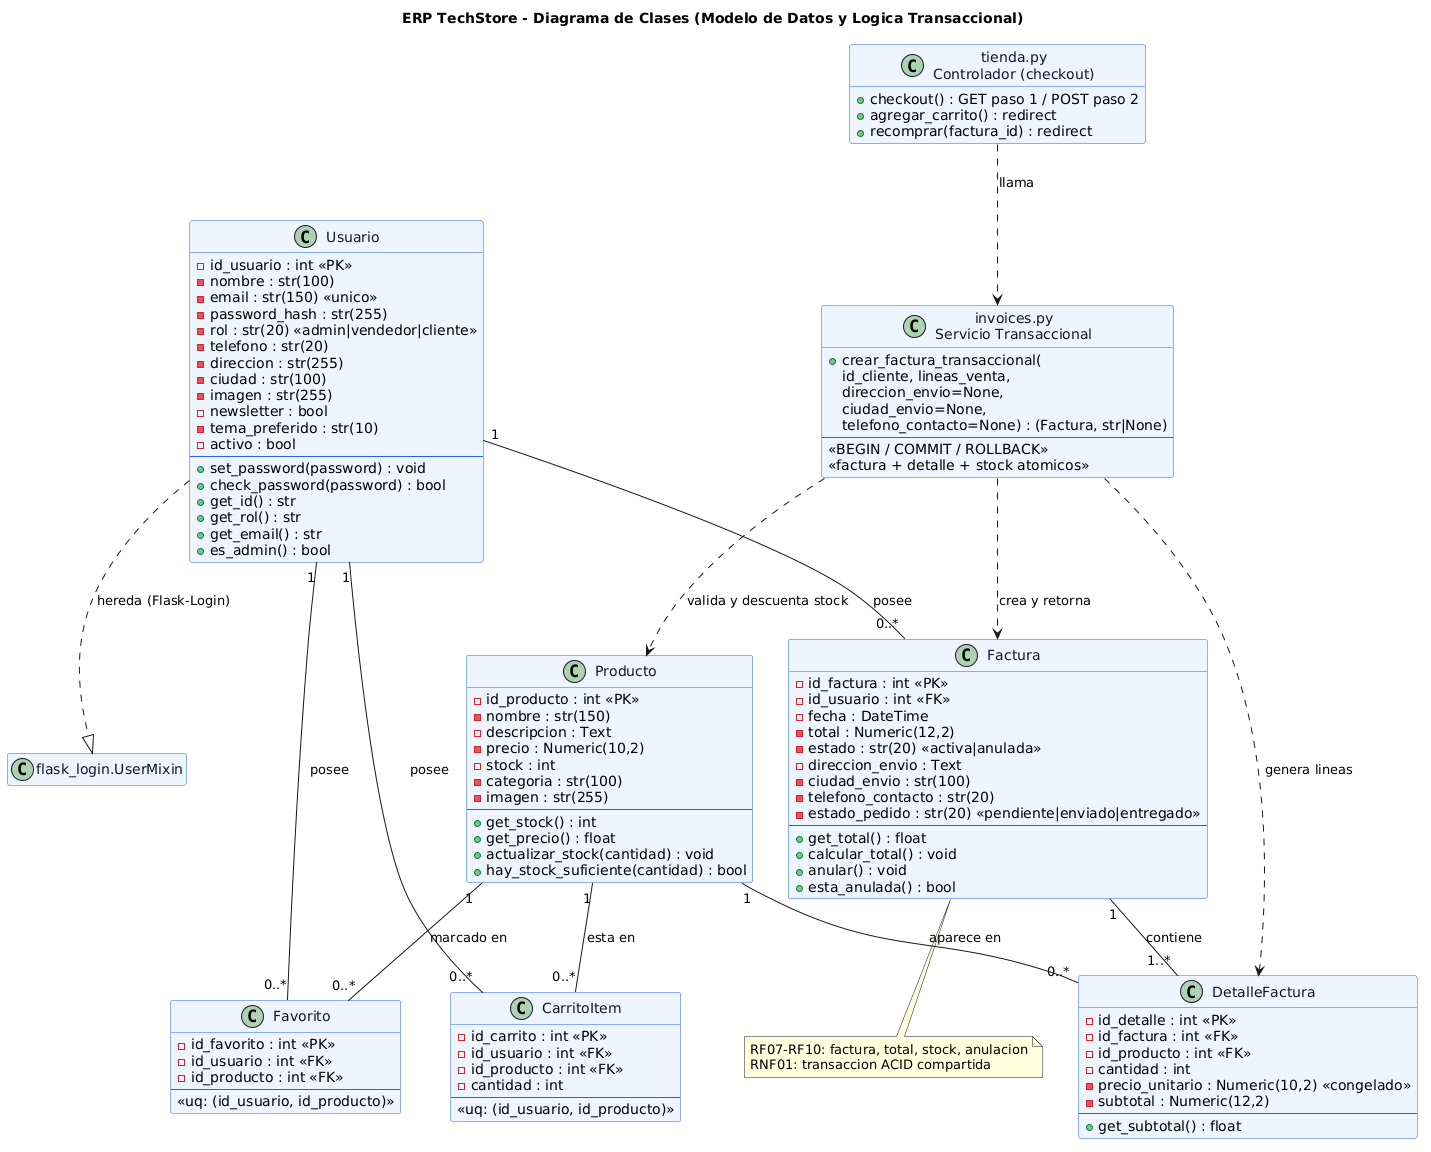

The diagram above was rendered by PlantUML. Its source (embedded in the PNG):
@startuml
title ERP TechStore - Diagrama de Clases (Modelo de Datos y Logica Transaccional)
skinparam classAttributeIconSize 10
skinparam class {
  BackgroundColor #eef4ff
  BorderColor #2563eb
  FontColor #0f172a
}
hide empty members

' ===== Clases entidad (capa de datos) =====
class Usuario {
  - id_usuario : int <<PK>>
  - nombre : str(100)
  - email : str(150) <<unico>>
  - password_hash : str(255)
  - rol : str(20) <<admin|vendedor|cliente>>
  - telefono : str(20)
  - direccion : str(255)
  - ciudad : str(100)
  - imagen : str(255)
  - newsletter : bool
  - tema_preferido : str(10)
  - activo : bool
  --
  + set_password(password) : void
  + check_password(password) : bool
  + get_id() : str
  + get_rol() : str
  + get_email() : str
  + es_admin() : bool
}

class Producto {
  - id_producto : int <<PK>>
  - nombre : str(150)
  - descripcion : Text
  - precio : Numeric(10,2)
  - stock : int
  - categoria : str(100)
  - imagen : str(255)
  --
  + get_stock() : int
  + get_precio() : float
  + actualizar_stock(cantidad) : void
  + hay_stock_suficiente(cantidad) : bool
}

class Factura {
  - id_factura : int <<PK>>
  - id_usuario : int <<FK>>
  - fecha : DateTime
  - total : Numeric(12,2)
  - estado : str(20) <<activa|anulada>>
  - direccion_envio : Text
  - ciudad_envio : str(100)
  - telefono_contacto : str(20)
  - estado_pedido : str(20) <<pendiente|enviado|entregado>>
  --
  + get_total() : float
  + calcular_total() : void
  + anular() : void
  + esta_anulada() : bool
}

class DetalleFactura {
  - id_detalle : int <<PK>>
  - id_factura : int <<FK>>
  - id_producto : int <<FK>>
  - cantidad : int
  - precio_unitario : Numeric(10,2) <<congelado>>
  - subtotal : Numeric(12,2)
  --
  + get_subtotal() : float
}

class CarritoItem {
  - id_carrito : int <<PK>>
  - id_usuario : int <<FK>>
  - id_producto : int <<FK>>
  - cantidad : int
  --
  <<uq: (id_usuario, id_producto)>>
}

class Favorito {
  - id_favorito : int <<PK>>
  - id_usuario : int <<FK>>
  - id_producto : int <<FK>>
  --
  <<uq: (id_usuario, id_producto)>>
}

' ===== Capa de servicios / controladores =====
class "invoices.py\nServicio Transaccional" as Servicio {
  + crear_factura_transaccional(
      id_cliente, lineas_venta,
      direccion_envio=None,
      ciudad_envio=None,
      telefono_contacto=None) : (Factura, str|None)
  --
  <<BEGIN / COMMIT / ROLLBACK>>
  <<factura + detalle + stock atomicos>>
}

class "tienda.py\nControlador (checkout)" as Tienda {
  + checkout() : GET paso 1 / POST paso 2
  + agregar_carrito() : redirect
  + recomprar(factura_id) : redirect
}

class "flask_login.UserMixin" as Mixin

' ===== Relaciones =====
Usuario "1" -- "0..*" Factura : posee
Usuario "1" -- "0..*" CarritoItem : posee
Usuario "1" -- "0..*" Favorito : posee
Factura "1" -- "1..*" DetalleFactura : contiene
Producto "1" -- "0..*" DetalleFactura : aparece en
Producto "1" -- "0..*" CarritoItem : esta en
Producto "1" -- "0..*" Favorito : marcado en

Tienda ..> Servicio : llama
Servicio ..> Factura : crea y retorna
Servicio ..> Producto : valida y descuenta stock
Servicio ..> DetalleFactura : genera lineas

Usuario ..|> Mixin : hereda (Flask-Login)

note bottom of Factura
  RF07-RF10: factura, total, stock, anulacion
  RNF01: transaccion ACID compartida
end note
@enduml